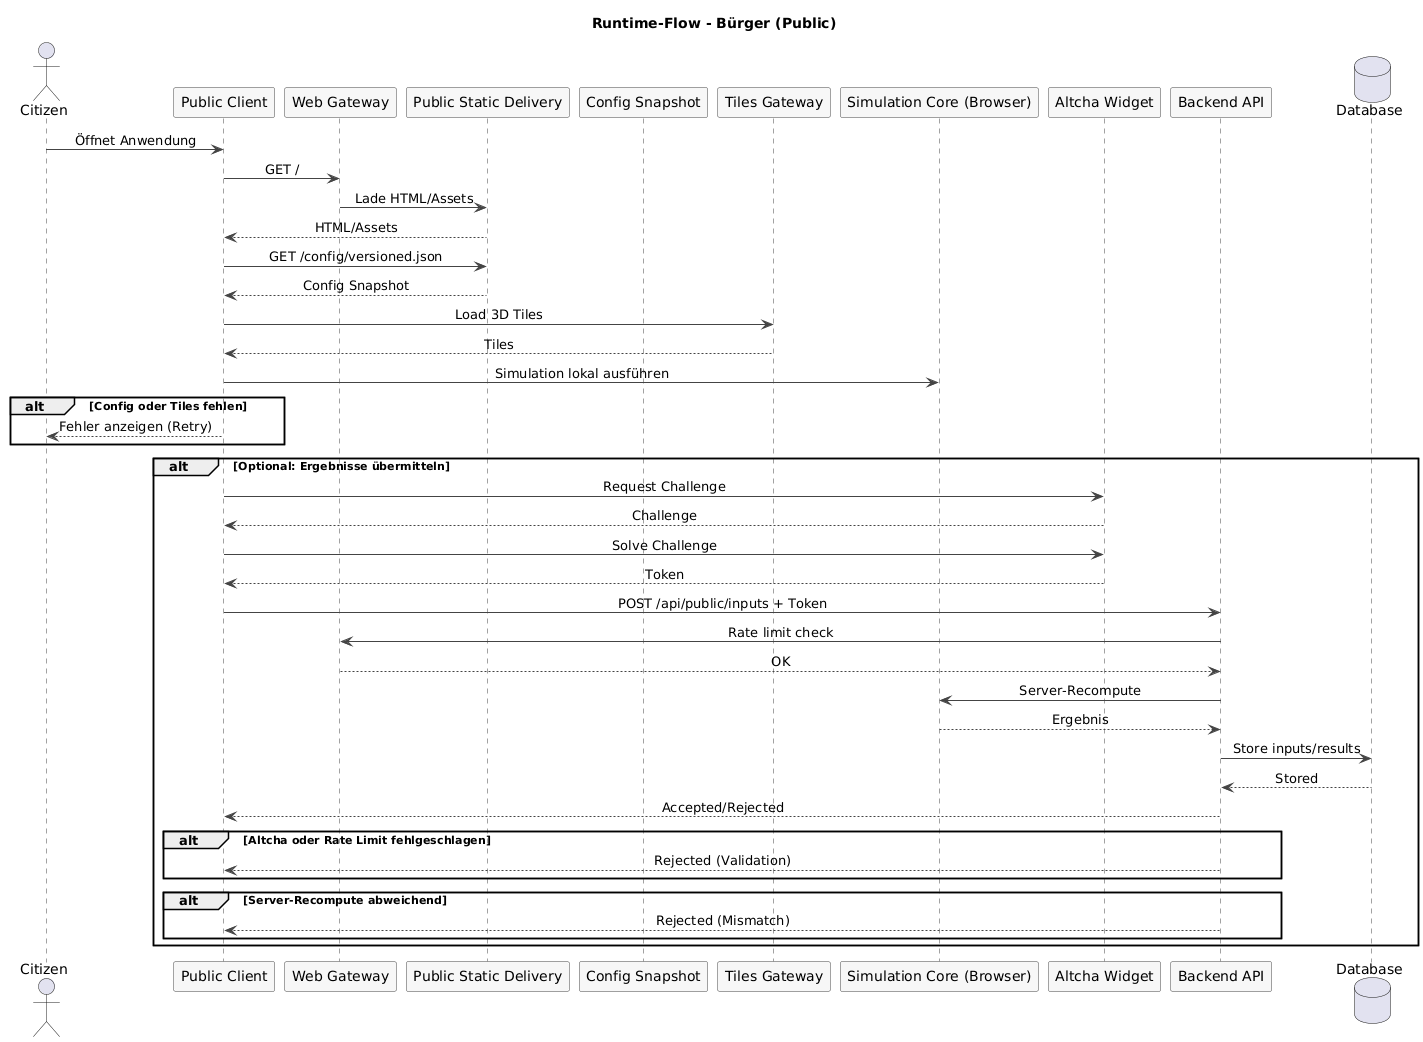

The diagram above was rendered by PlantUML. Its source (embedded in the PNG):
@startuml
skinparam sequenceMessageAlign center
skinparam responseMessageBelowArrow true
skinparam sequence {
  ParticipantBorderColor #444444
  ParticipantBackgroundColor #F7F7F7
  LifeLineBorderColor #444444
  ArrowColor #444444
  NoteBorderColor #444444
  NoteBackgroundColor #F7F7F7
}

title Runtime-Flow - Bürger (Public)

actor Citizen as user
participant "Public Client" as client
participant "Web Gateway" as gateway
participant "Public Static Delivery" as public_static
participant "Config Snapshot" as config
participant "Tiles Gateway" as tiles
participant "Simulation Core (Browser)" as sim
participant "Altcha Widget" as altcha
participant "Backend API" as api
database "Database" as db

user -> client: Öffnet Anwendung
client -> gateway: GET /
gateway -> public_static: Lade HTML/Assets
public_static --> client: HTML/Assets
client -> public_static: GET /config/versioned.json
public_static --> client: Config Snapshot
client -> tiles: Load 3D Tiles
tiles --> client: Tiles
client -> sim: Simulation lokal ausführen

alt Config oder Tiles fehlen
  client --> user: Fehler anzeigen (Retry)
end

alt Optional: Ergebnisse übermitteln
  client -> altcha: Request Challenge
  altcha --> client: Challenge
  client -> altcha: Solve Challenge
  altcha --> client: Token
  client -> api: POST /api/public/inputs + Token
  api -> gateway: Rate limit check
  gateway --> api: OK
  api -> sim: Server-Recompute
  sim --> api: Ergebnis
  api -> db: Store inputs/results
  db --> api: Stored
  api --> client: Accepted/Rejected

  alt Altcha oder Rate Limit fehlgeschlagen
    api --> client: Rejected (Validation)
  end

  alt Server-Recompute abweichend
    api --> client: Rejected (Mismatch)
  end
end
@enduml